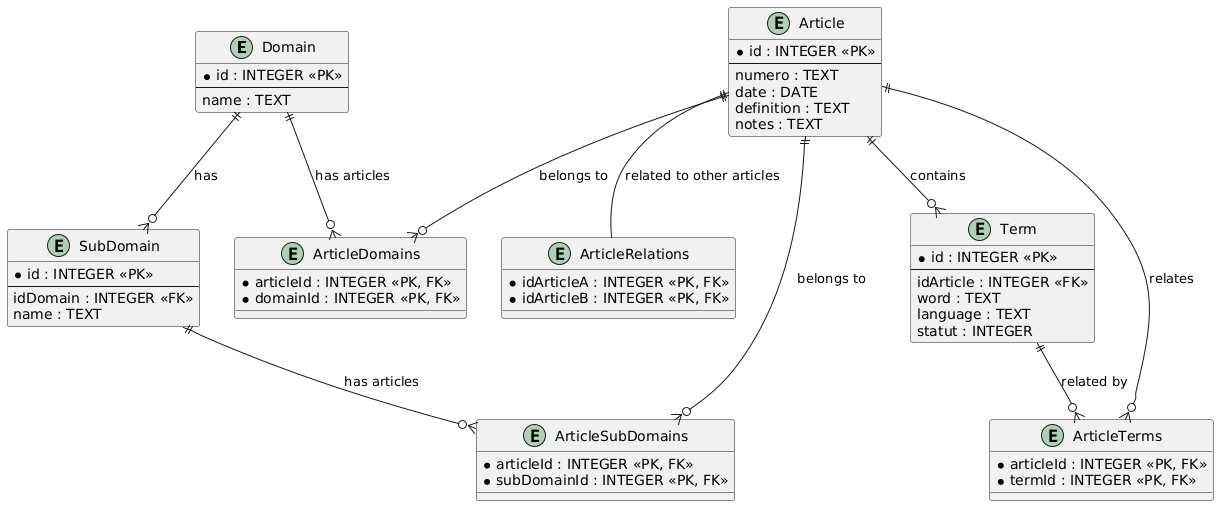

The diagram above was rendered by PlantUML. Its source (embedded in the PNG):
@startuml
entity "Domain" {
  *id : INTEGER <<PK>>
  --
  name : TEXT
}

entity "SubDomain" {
  *id : INTEGER <<PK>>
  --
  idDomain : INTEGER <<FK>>
  name : TEXT
}

entity "Article" {
  *id : INTEGER <<PK>>
  --
  numero : TEXT
  date : DATE
  definition : TEXT
  notes : TEXT
}

entity "Term" {
  *id : INTEGER <<PK>>
  --
  idArticle : INTEGER <<FK>>
  word : TEXT
  language : TEXT
  statut : INTEGER
}

entity "ArticleTerms" {
  *articleId : INTEGER <<PK, FK>>
  *termId : INTEGER <<PK, FK>>
}

entity "ArticleDomains" {
  *articleId : INTEGER <<PK, FK>>
  *domainId : INTEGER <<PK, FK>>
}

entity "ArticleSubDomains" {
  *articleId : INTEGER <<PK, FK>>
  *subDomainId : INTEGER <<PK, FK>>
}

entity "ArticleRelations" {
  *idArticleA : INTEGER <<PK, FK>>
  *idArticleB : INTEGER <<PK, FK>>
}

' Relationships
Domain ||--o{ SubDomain : "has"
Article ||--o{ Term : "contains"
Article ||--o{ ArticleTerms : "relates"
Term ||--o{ ArticleTerms : "related by"
Article ||--o{ ArticleDomains : "belongs to"
Domain ||--o{ ArticleDomains : "has articles"
Article ||--o{ ArticleSubDomains : "belongs to"
SubDomain ||--o{ ArticleSubDomains : "has articles"
Article ||-- ArticleRelations : "related to other articles"
@enduml